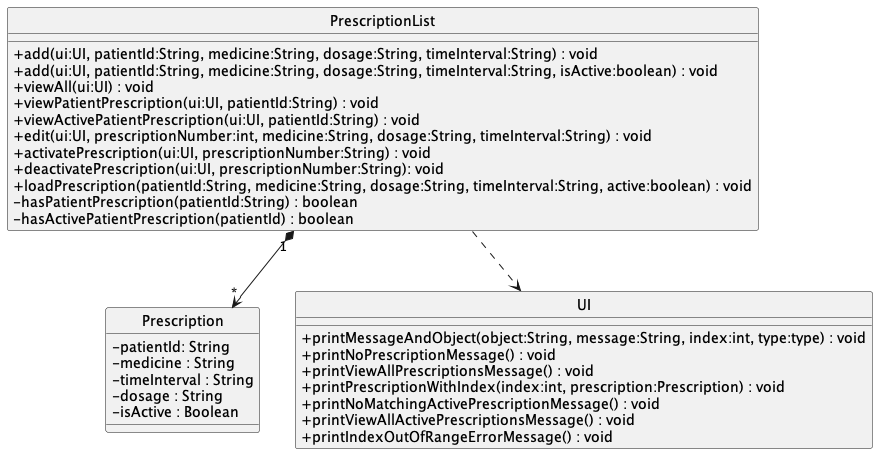

The diagram above was rendered by PlantUML. Its source (embedded in the PNG):
@startuml
hide circle
skinparam classAttributeIconSize 0

class PrescriptionList {
+ add(ui:UI, patientId:String, medicine:String, dosage:String, timeInterval:String) : void
+ add(ui:UI, patientId:String, medicine:String, dosage:String, timeInterval:String, isActive:boolean) : void
+ viewAll(ui:UI) : void
+ viewPatientPrescription(ui:UI, patientId:String) : void
+ viewActivePatientPrescription(ui:UI, patientId:String) : void
+ edit(ui:UI, prescriptionNumber:int, medicine:String, dosage:String, timeInterval:String) : void
+ activatePrescription(ui:UI, prescriptionNumber:String) : void
+ deactivatePrescription(ui:UI, prescriptionNumber:String): void
+ loadPrescription(patientId:String, medicine:String, dosage:String, timeInterval:String, active:boolean) : void
- hasPatientPrescription(patientId:String) : boolean
- hasActivePatientPrescription(patientId) : boolean
}

class Prescription {
- patientId: String
- medicine : String
- timeInterval : String
- dosage : String
- isActive : Boolean
}

class UI {
+ printMessageAndObject(object:String, message:String, index:int, type:type) : void
+ printNoPrescriptionMessage() : void
+ printViewAllPrescriptionsMessage() : void
+ printPrescriptionWithIndex(index:int, prescription:Prescription) : void
+ printNoMatchingActivePrescriptionMessage() : void
+ printViewAllActivePrescriptionsMessage() : void
+ printIndexOutOfRangeErrorMessage() : void
}

PrescriptionList "1" *-down-> "*" Prescription
PrescriptionList .down.> UI
@enduml